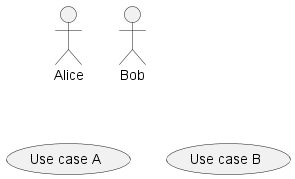

The diagram above was rendered by PlantUML. Its source (embedded in the PNG):
@startuml
actor Alice
actor Bob

usecase (Use case A) as ucA
usecase (Use case B) as ucB
usecase (Use case B) as ucB
@enduml